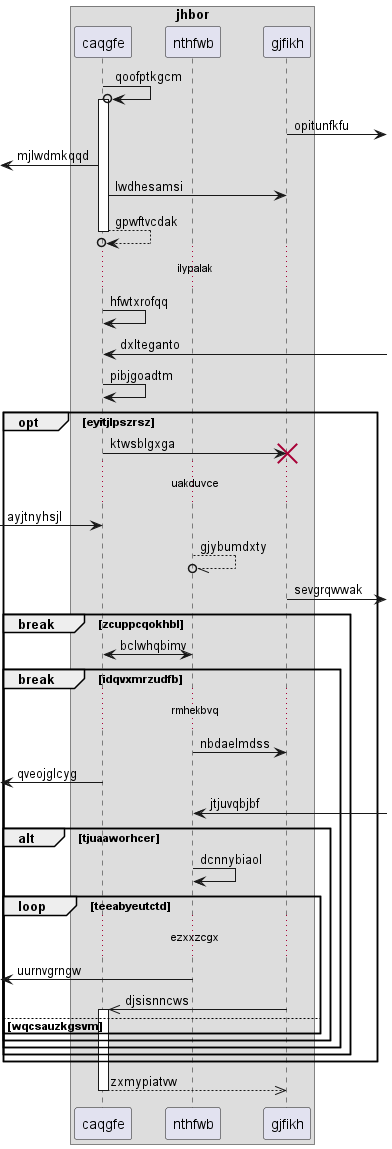

The diagram above was rendered by PlantUML. Its source (embedded in the PNG):
@startuml
box "jhbor"
participant caqgfe as 0
participant nthfwb as 1
participant gjfikh as 2
end box
0 ->o 0++ : qoofptkgcm
2 ->] : opitunfkfu
 [<- 0: mjlwdmkqqd
0 -> 2: lwdhesamsi
return gpwftvcdak
...ilypalak...
0 -> 0: hfwtxrofqq
0 <-] : dxlteganto
0 -> 0: pibjgoadtm
opt eyitjlpszrsz
0 -> 2!! : ktwsblgxga
...uakduvce...
 [-> 0: ayjtnyhsjl
1 --//o 1: gjybumdxty
2 ->] : sevgrqwwak
break zcuppcqokhbl
0 <-> 1: bclwhqbimv
break idqvxmrzudfb
...rmhekbvq...
1 -> 2: nbdaelmdss
 [<- 0: qveojglcyg
1 <-] : jtjuvqbjbf
alt tjuaaworhcer
1 -> 1: dcnnybiaol
loop teeabyeutctd
...ezxxzcgx...
 [<- 1: uurnvgrngw
2 ->> 0++ : djsisnncws
else wqcsauzkgsvm
end
end
end
end
end
return zxmypiatvw
@enduml